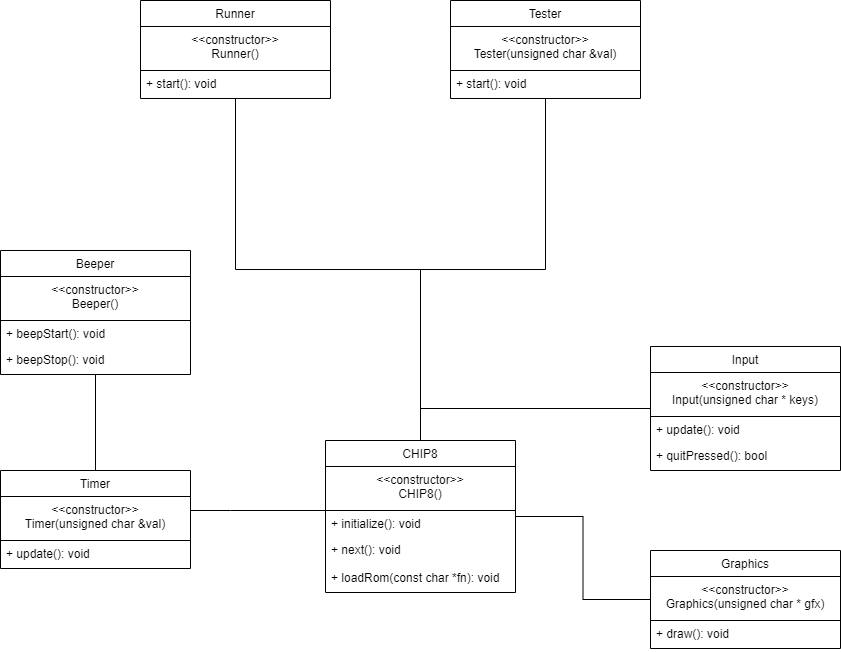

The diagram above was exported from draw.io. Its source (the exported page's mxGraphModel, read from the mxfile embedded in the PNG):
<mxGraphModel dx="1422" dy="762" grid="1" gridSize="10" guides="1" tooltips="1" connect="1" arrows="1" fold="1" page="1" pageScale="1" pageWidth="980" pageHeight="1390" math="0" shadow="0">
  <root>
    <mxCell id="0" />
    <mxCell id="1" parent="0" />
    <mxCell id="2" style="edgeStyle=orthogonalEdgeStyle;rounded=0;orthogonalLoop=1;jettySize=auto;html=1;exitX=0.5;exitY=0;exitDx=0;exitDy=0;endArrow=none;endFill=0;" edge="1" source="15" target="11" parent="1">
      <mxGeometry relative="1" as="geometry" />
    </mxCell>
    <mxCell id="3" style="edgeStyle=orthogonalEdgeStyle;rounded=0;orthogonalLoop=1;jettySize=auto;html=1;endArrow=none;endFill=0;" edge="1" source="16" target="6" parent="1">
      <mxGeometry relative="1" as="geometry">
        <Array as="points">
          <mxPoint x="300" y="550" />
          <mxPoint x="300" y="550" />
        </Array>
      </mxGeometry>
    </mxCell>
    <mxCell id="4" style="edgeStyle=orthogonalEdgeStyle;rounded=0;orthogonalLoop=1;jettySize=auto;html=1;endArrow=none;endFill=0;" edge="1" source="18" target="6" parent="1">
      <mxGeometry relative="1" as="geometry" />
    </mxCell>
    <mxCell id="5" style="edgeStyle=orthogonalEdgeStyle;rounded=0;orthogonalLoop=1;jettySize=auto;html=1;entryX=0.5;entryY=0;entryDx=0;entryDy=0;endArrow=none;endFill=0;" edge="1" source="21" target="6" parent="1">
      <mxGeometry relative="1" as="geometry" />
    </mxCell>
    <mxCell id="6" value="CHIP8" style="swimlane;fontStyle=0;childLayout=stackLayout;horizontal=1;startSize=26;fillColor=none;horizontalStack=0;resizeParent=1;resizeParentMax=0;resizeLast=0;collapsible=1;marginBottom=0;" vertex="1" parent="1">
      <mxGeometry x="395" y="480" width="190" height="152" as="geometry" />
    </mxCell>
    <mxCell id="7" value="&lt;&lt;constructor&gt;&gt;&#10;CHIP8()&#10; " style="text;strokeColor=#000000;fillColor=none;align=center;verticalAlign=top;spacingLeft=4;spacingRight=4;overflow=hidden;rotatable=0;points=[[0,0.5],[1,0.5]];portConstraint=eastwest;" vertex="1" parent="6">
      <mxGeometry y="26" width="190" height="44" as="geometry" />
    </mxCell>
    <mxCell id="8" value="+ initialize(): void&#10; " style="text;strokeColor=none;fillColor=none;align=left;verticalAlign=top;spacingLeft=4;spacingRight=4;overflow=hidden;rotatable=0;points=[[0,0.5],[1,0.5]];portConstraint=eastwest;" vertex="1" parent="6">
      <mxGeometry y="70" width="190" height="26" as="geometry" />
    </mxCell>
    <mxCell id="9" value="+ next(): void&#10; " style="text;strokeColor=none;fillColor=none;align=left;verticalAlign=top;spacingLeft=4;spacingRight=4;overflow=hidden;rotatable=0;points=[[0,0.5],[1,0.5]];portConstraint=eastwest;" vertex="1" parent="6">
      <mxGeometry y="96" width="190" height="28" as="geometry" />
    </mxCell>
    <mxCell id="10" value="+ loadRom(const char *fn): void&#10; " style="text;strokeColor=none;fillColor=none;align=left;verticalAlign=top;spacingLeft=4;spacingRight=4;overflow=hidden;rotatable=0;points=[[0,0.5],[1,0.5]];portConstraint=eastwest;" vertex="1" parent="6">
      <mxGeometry y="124" width="190" height="28" as="geometry" />
    </mxCell>
    <mxCell id="11" value="Beeper" style="swimlane;fontStyle=0;childLayout=stackLayout;horizontal=1;startSize=26;fillColor=none;horizontalStack=0;resizeParent=1;resizeParentMax=0;resizeLast=0;collapsible=1;marginBottom=0;" vertex="1" parent="1">
      <mxGeometry x="70" y="290" width="190" height="124" as="geometry" />
    </mxCell>
    <mxCell id="12" value="&lt;&lt;constructor&gt;&gt;&#10;Beeper()&#10; " style="text;strokeColor=#000000;fillColor=none;align=center;verticalAlign=top;spacingLeft=4;spacingRight=4;overflow=hidden;rotatable=0;points=[[0,0.5],[1,0.5]];portConstraint=eastwest;" vertex="1" parent="11">
      <mxGeometry y="26" width="190" height="44" as="geometry" />
    </mxCell>
    <mxCell id="13" value="+ beepStart(): void&#10; " style="text;strokeColor=none;fillColor=none;align=left;verticalAlign=top;spacingLeft=4;spacingRight=4;overflow=hidden;rotatable=0;points=[[0,0.5],[1,0.5]];portConstraint=eastwest;" vertex="1" parent="11">
      <mxGeometry y="70" width="190" height="26" as="geometry" />
    </mxCell>
    <mxCell id="14" value="+ beepStop(): void&#10; " style="text;strokeColor=none;fillColor=none;align=left;verticalAlign=top;spacingLeft=4;spacingRight=4;overflow=hidden;rotatable=0;points=[[0,0.5],[1,0.5]];portConstraint=eastwest;" vertex="1" parent="11">
      <mxGeometry y="96" width="190" height="28" as="geometry" />
    </mxCell>
    <mxCell id="15" value="Timer" style="swimlane;fontStyle=0;childLayout=stackLayout;horizontal=1;startSize=26;fillColor=none;horizontalStack=0;resizeParent=1;resizeParentMax=0;resizeLast=0;collapsible=1;marginBottom=0;" vertex="1" parent="1">
      <mxGeometry x="70" y="510" width="190" height="98" as="geometry" />
    </mxCell>
    <mxCell id="16" value="&lt;&lt;constructor&gt;&gt;&#10;Timer(unsigned char &amp;val)&#10; " style="text;strokeColor=#000000;fillColor=none;align=center;verticalAlign=top;spacingLeft=4;spacingRight=4;overflow=hidden;rotatable=0;points=[[0,0.5],[1,0.5]];portConstraint=eastwest;" vertex="1" parent="15">
      <mxGeometry y="26" width="190" height="44" as="geometry" />
    </mxCell>
    <mxCell id="17" value="+ update(): void&#10; " style="text;strokeColor=none;fillColor=none;align=left;verticalAlign=top;spacingLeft=4;spacingRight=4;overflow=hidden;rotatable=0;points=[[0,0.5],[1,0.5]];portConstraint=eastwest;" vertex="1" parent="15">
      <mxGeometry y="70" width="190" height="28" as="geometry" />
    </mxCell>
    <mxCell id="18" value="Graphics" style="swimlane;fontStyle=0;childLayout=stackLayout;horizontal=1;startSize=26;fillColor=none;horizontalStack=0;resizeParent=1;resizeParentMax=0;resizeLast=0;collapsible=1;marginBottom=0;" vertex="1" parent="1">
      <mxGeometry x="720" y="590" width="190" height="98" as="geometry" />
    </mxCell>
    <mxCell id="19" value="&lt;&lt;constructor&gt;&gt;&#10;Graphics(unsigned char * gfx)&#10; " style="text;strokeColor=#000000;fillColor=none;align=center;verticalAlign=top;spacingLeft=4;spacingRight=4;overflow=hidden;rotatable=0;points=[[0,0.5],[1,0.5]];portConstraint=eastwest;" vertex="1" parent="18">
      <mxGeometry y="26" width="190" height="44" as="geometry" />
    </mxCell>
    <mxCell id="20" value="+ draw(): void&#10; " style="text;strokeColor=none;fillColor=none;align=left;verticalAlign=top;spacingLeft=4;spacingRight=4;overflow=hidden;rotatable=0;points=[[0,0.5],[1,0.5]];portConstraint=eastwest;" vertex="1" parent="18">
      <mxGeometry y="70" width="190" height="28" as="geometry" />
    </mxCell>
    <mxCell id="21" value="Input" style="swimlane;fontStyle=0;childLayout=stackLayout;horizontal=1;startSize=26;fillColor=none;horizontalStack=0;resizeParent=1;resizeParentMax=0;resizeLast=0;collapsible=1;marginBottom=0;" vertex="1" parent="1">
      <mxGeometry x="720" y="386" width="190" height="124" as="geometry" />
    </mxCell>
    <mxCell id="22" value="&lt;&lt;constructor&gt;&gt;&#10;Input(unsigned char * keys)&#10; " style="text;strokeColor=#000000;fillColor=none;align=center;verticalAlign=top;spacingLeft=4;spacingRight=4;overflow=hidden;rotatable=0;points=[[0,0.5],[1,0.5]];portConstraint=eastwest;" vertex="1" parent="21">
      <mxGeometry y="26" width="190" height="44" as="geometry" />
    </mxCell>
    <mxCell id="23" value="+ update(): void&#10; " style="text;strokeColor=none;fillColor=none;align=left;verticalAlign=top;spacingLeft=4;spacingRight=4;overflow=hidden;rotatable=0;points=[[0,0.5],[1,0.5]];portConstraint=eastwest;" vertex="1" parent="21">
      <mxGeometry y="70" width="190" height="26" as="geometry" />
    </mxCell>
    <mxCell id="24" value="+ quitPressed(): bool&#10; " style="text;strokeColor=none;fillColor=none;align=left;verticalAlign=top;spacingLeft=4;spacingRight=4;overflow=hidden;rotatable=0;points=[[0,0.5],[1,0.5]];portConstraint=eastwest;" vertex="1" parent="21">
      <mxGeometry y="96" width="190" height="28" as="geometry" />
    </mxCell>
    <mxCell id="25" style="edgeStyle=orthogonalEdgeStyle;rounded=0;orthogonalLoop=1;jettySize=auto;html=1;endArrow=none;endFill=0;" edge="1" source="26" target="6" parent="1">
      <mxGeometry relative="1" as="geometry" />
    </mxCell>
    <mxCell id="26" value="Runner" style="swimlane;fontStyle=0;childLayout=stackLayout;horizontal=1;startSize=26;fillColor=none;horizontalStack=0;resizeParent=1;resizeParentMax=0;resizeLast=0;collapsible=1;marginBottom=0;" vertex="1" parent="1">
      <mxGeometry x="210" y="40" width="190" height="98" as="geometry" />
    </mxCell>
    <mxCell id="27" value="&lt;&lt;constructor&gt;&gt;&#10;Runner()&#10; " style="text;strokeColor=#000000;fillColor=none;align=center;verticalAlign=top;spacingLeft=4;spacingRight=4;overflow=hidden;rotatable=0;points=[[0,0.5],[1,0.5]];portConstraint=eastwest;" vertex="1" parent="26">
      <mxGeometry y="26" width="190" height="44" as="geometry" />
    </mxCell>
    <mxCell id="28" value="+ start(): void&#10; " style="text;strokeColor=none;fillColor=none;align=left;verticalAlign=top;spacingLeft=4;spacingRight=4;overflow=hidden;rotatable=0;points=[[0,0.5],[1,0.5]];portConstraint=eastwest;" vertex="1" parent="26">
      <mxGeometry y="70" width="190" height="28" as="geometry" />
    </mxCell>
    <mxCell id="29" style="edgeStyle=orthogonalEdgeStyle;rounded=0;orthogonalLoop=1;jettySize=auto;html=1;entryX=0.5;entryY=0;entryDx=0;entryDy=0;endArrow=none;endFill=0;" edge="1" source="30" target="6" parent="1">
      <mxGeometry relative="1" as="geometry" />
    </mxCell>
    <mxCell id="30" value="Tester" style="swimlane;fontStyle=0;childLayout=stackLayout;horizontal=1;startSize=26;fillColor=none;horizontalStack=0;resizeParent=1;resizeParentMax=0;resizeLast=0;collapsible=1;marginBottom=0;" vertex="1" parent="1">
      <mxGeometry x="520" y="40" width="190" height="98" as="geometry" />
    </mxCell>
    <mxCell id="31" value="&lt;&lt;constructor&gt;&gt;&#10;Tester(unsigned char &amp;val)&#10; " style="text;strokeColor=#000000;fillColor=none;align=center;verticalAlign=top;spacingLeft=4;spacingRight=4;overflow=hidden;rotatable=0;points=[[0,0.5],[1,0.5]];portConstraint=eastwest;" vertex="1" parent="30">
      <mxGeometry y="26" width="190" height="44" as="geometry" />
    </mxCell>
    <mxCell id="32" value="+ start(): void&#10; " style="text;strokeColor=none;fillColor=none;align=left;verticalAlign=top;spacingLeft=4;spacingRight=4;overflow=hidden;rotatable=0;points=[[0,0.5],[1,0.5]];portConstraint=eastwest;" vertex="1" parent="30">
      <mxGeometry y="70" width="190" height="28" as="geometry" />
    </mxCell>
  </root>
</mxGraphModel>